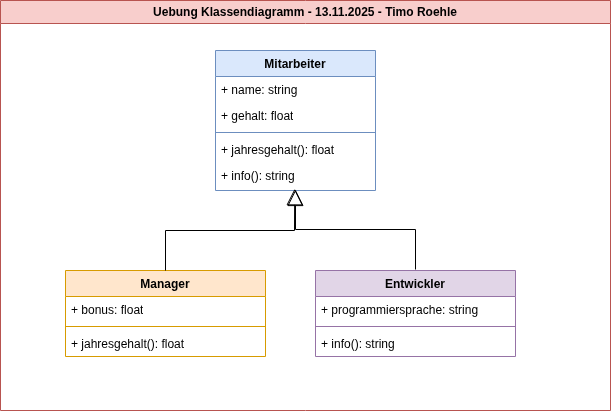

The diagram above was exported from draw.io. Its source (the exported page's mxGraphModel, read from the mxfile embedded in the PNG):
<mxGraphModel dx="1426" dy="839" grid="1" gridSize="10" guides="1" tooltips="1" connect="1" arrows="1" fold="1" page="1" pageScale="1" pageWidth="827" pageHeight="1169" math="0" shadow="0">
  <root>
    <mxCell id="0" />
    <mxCell id="1" parent="0" />
    <mxCell id="XYbfW6SqBUCdECsu5_me-27" value="Uebung Klassendiagramm - 13.11.2025 - Timo Roehle" style="swimlane;whiteSpace=wrap;html=1;fillColor=#f8cecc;strokeColor=#b85450;" vertex="1" parent="1">
      <mxGeometry x="65" y="50" width="610" height="410" as="geometry" />
    </mxCell>
    <mxCell id="XYbfW6SqBUCdECsu5_me-1" value="Mitarbeiter" style="swimlane;fontStyle=1;align=center;verticalAlign=top;childLayout=stackLayout;horizontal=1;startSize=26;horizontalStack=0;resizeParent=1;resizeParentMax=0;resizeLast=0;collapsible=1;marginBottom=0;whiteSpace=wrap;html=1;fillColor=#dae8fc;strokeColor=#6c8ebf;" vertex="1" parent="XYbfW6SqBUCdECsu5_me-27">
      <mxGeometry x="215" y="50" width="160" height="140" as="geometry" />
    </mxCell>
    <mxCell id="XYbfW6SqBUCdECsu5_me-2" value="+ name: string" style="text;strokeColor=none;fillColor=none;align=left;verticalAlign=top;spacingLeft=4;spacingRight=4;overflow=hidden;rotatable=0;points=[[0,0.5],[1,0.5]];portConstraint=eastwest;whiteSpace=wrap;html=1;" vertex="1" parent="XYbfW6SqBUCdECsu5_me-1">
      <mxGeometry y="26" width="160" height="26" as="geometry" />
    </mxCell>
    <mxCell id="XYbfW6SqBUCdECsu5_me-5" value="+ gehalt: float" style="text;strokeColor=none;fillColor=none;align=left;verticalAlign=top;spacingLeft=4;spacingRight=4;overflow=hidden;rotatable=0;points=[[0,0.5],[1,0.5]];portConstraint=eastwest;whiteSpace=wrap;html=1;" vertex="1" parent="XYbfW6SqBUCdECsu5_me-1">
      <mxGeometry y="52" width="160" height="26" as="geometry" />
    </mxCell>
    <mxCell id="XYbfW6SqBUCdECsu5_me-3" value="" style="line;strokeWidth=1;fillColor=none;align=left;verticalAlign=middle;spacingTop=-1;spacingLeft=3;spacingRight=3;rotatable=0;labelPosition=right;points=[];portConstraint=eastwest;strokeColor=inherit;" vertex="1" parent="XYbfW6SqBUCdECsu5_me-1">
      <mxGeometry y="78" width="160" height="8" as="geometry" />
    </mxCell>
    <mxCell id="XYbfW6SqBUCdECsu5_me-4" value="+ jahresgehalt(): float" style="text;strokeColor=none;fillColor=none;align=left;verticalAlign=top;spacingLeft=4;spacingRight=4;overflow=hidden;rotatable=0;points=[[0,0.5],[1,0.5]];portConstraint=eastwest;whiteSpace=wrap;html=1;" vertex="1" parent="XYbfW6SqBUCdECsu5_me-1">
      <mxGeometry y="86" width="160" height="26" as="geometry" />
    </mxCell>
    <mxCell id="XYbfW6SqBUCdECsu5_me-6" value="+ info(): string" style="text;strokeColor=none;fillColor=none;align=left;verticalAlign=top;spacingLeft=4;spacingRight=4;overflow=hidden;rotatable=0;points=[[0,0.5],[1,0.5]];portConstraint=eastwest;whiteSpace=wrap;html=1;" vertex="1" parent="XYbfW6SqBUCdECsu5_me-1">
      <mxGeometry y="112" width="160" height="28" as="geometry" />
    </mxCell>
    <mxCell id="XYbfW6SqBUCdECsu5_me-7" value="Manager" style="swimlane;fontStyle=1;align=center;verticalAlign=top;childLayout=stackLayout;horizontal=1;startSize=26;horizontalStack=0;resizeParent=1;resizeParentMax=0;resizeLast=0;collapsible=1;marginBottom=0;whiteSpace=wrap;html=1;fillColor=#ffe6cc;strokeColor=#d79b00;" vertex="1" parent="XYbfW6SqBUCdECsu5_me-27">
      <mxGeometry x="65" y="270" width="200" height="86" as="geometry" />
    </mxCell>
    <mxCell id="XYbfW6SqBUCdECsu5_me-8" value="+ bonus: float" style="text;strokeColor=none;fillColor=none;align=left;verticalAlign=top;spacingLeft=4;spacingRight=4;overflow=hidden;rotatable=0;points=[[0,0.5],[1,0.5]];portConstraint=eastwest;whiteSpace=wrap;html=1;" vertex="1" parent="XYbfW6SqBUCdECsu5_me-7">
      <mxGeometry y="26" width="200" height="26" as="geometry" />
    </mxCell>
    <mxCell id="XYbfW6SqBUCdECsu5_me-9" value="" style="line;strokeWidth=1;fillColor=none;align=left;verticalAlign=middle;spacingTop=-1;spacingLeft=3;spacingRight=3;rotatable=0;labelPosition=right;points=[];portConstraint=eastwest;strokeColor=inherit;" vertex="1" parent="XYbfW6SqBUCdECsu5_me-7">
      <mxGeometry y="52" width="200" height="8" as="geometry" />
    </mxCell>
    <mxCell id="XYbfW6SqBUCdECsu5_me-10" value="+ jahresgehalt(): float" style="text;strokeColor=none;fillColor=none;align=left;verticalAlign=top;spacingLeft=4;spacingRight=4;overflow=hidden;rotatable=0;points=[[0,0.5],[1,0.5]];portConstraint=eastwest;whiteSpace=wrap;html=1;" vertex="1" parent="XYbfW6SqBUCdECsu5_me-7">
      <mxGeometry y="60" width="200" height="26" as="geometry" />
    </mxCell>
    <mxCell id="XYbfW6SqBUCdECsu5_me-28" value="" style="endArrow=block;html=1;rounded=0;endFill=0;strokeWidth=1;endSize=14;exitX=0.5;exitY=0;exitDx=0;exitDy=0;entryX=0.495;entryY=0.937;entryDx=0;entryDy=0;entryPerimeter=0;" edge="1" parent="XYbfW6SqBUCdECsu5_me-27" source="XYbfW6SqBUCdECsu5_me-7" target="XYbfW6SqBUCdECsu5_me-6">
      <mxGeometry width="50" height="50" relative="1" as="geometry">
        <mxPoint x="635" y="460" as="sourcePoint" />
        <mxPoint x="295" y="230" as="targetPoint" />
        <Array as="points">
          <mxPoint x="165" y="230" />
          <mxPoint x="294" y="230" />
        </Array>
      </mxGeometry>
    </mxCell>
    <mxCell id="XYbfW6SqBUCdECsu5_me-11" value="Entwickler" style="swimlane;fontStyle=1;align=center;verticalAlign=top;childLayout=stackLayout;horizontal=1;startSize=26;horizontalStack=0;resizeParent=1;resizeParentMax=0;resizeLast=0;collapsible=1;marginBottom=0;whiteSpace=wrap;html=1;fillColor=#e1d5e7;strokeColor=#9673a6;" vertex="1" parent="XYbfW6SqBUCdECsu5_me-27">
      <mxGeometry x="315" y="270" width="200" height="86" as="geometry" />
    </mxCell>
    <mxCell id="XYbfW6SqBUCdECsu5_me-12" value="+ programmiersprache: string" style="text;strokeColor=none;fillColor=none;align=left;verticalAlign=top;spacingLeft=4;spacingRight=4;overflow=hidden;rotatable=0;points=[[0,0.5],[1,0.5]];portConstraint=eastwest;whiteSpace=wrap;html=1;" vertex="1" parent="XYbfW6SqBUCdECsu5_me-11">
      <mxGeometry y="26" width="200" height="26" as="geometry" />
    </mxCell>
    <mxCell id="XYbfW6SqBUCdECsu5_me-13" value="" style="line;strokeWidth=1;fillColor=none;align=left;verticalAlign=middle;spacingTop=-1;spacingLeft=3;spacingRight=3;rotatable=0;labelPosition=right;points=[];portConstraint=eastwest;strokeColor=inherit;" vertex="1" parent="XYbfW6SqBUCdECsu5_me-11">
      <mxGeometry y="52" width="200" height="8" as="geometry" />
    </mxCell>
    <mxCell id="XYbfW6SqBUCdECsu5_me-14" value="+ info(): string" style="text;strokeColor=none;fillColor=none;align=left;verticalAlign=top;spacingLeft=4;spacingRight=4;overflow=hidden;rotatable=0;points=[[0,0.5],[1,0.5]];portConstraint=eastwest;whiteSpace=wrap;html=1;" vertex="1" parent="XYbfW6SqBUCdECsu5_me-11">
      <mxGeometry y="60" width="200" height="26" as="geometry" />
    </mxCell>
    <mxCell id="XYbfW6SqBUCdECsu5_me-31" value="" style="endArrow=block;html=1;rounded=0;endFill=0;strokeWidth=1;endSize=14;exitX=0.5;exitY=0;exitDx=0;exitDy=0;" edge="1" parent="XYbfW6SqBUCdECsu5_me-27">
      <mxGeometry width="50" height="50" relative="1" as="geometry">
        <mxPoint x="415" y="269" as="sourcePoint" />
        <mxPoint x="295" y="189" as="targetPoint" />
        <Array as="points">
          <mxPoint x="415" y="229" />
          <mxPoint x="295" y="229" />
        </Array>
      </mxGeometry>
    </mxCell>
  </root>
</mxGraphModel>